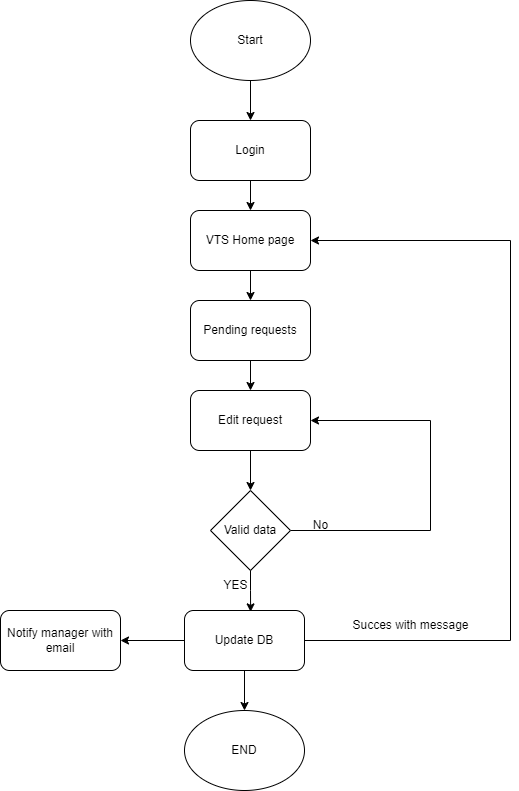

The diagram above was exported from draw.io. Its source (the exported page's mxGraphModel, read from the mxfile embedded in the PNG):
<mxGraphModel dx="1050" dy="522" grid="1" gridSize="10" guides="1" tooltips="1" connect="1" arrows="1" fold="1" page="1" pageScale="1" pageWidth="827" pageHeight="1169" math="0" shadow="0">
  <root>
    <mxCell id="0" />
    <mxCell id="1" parent="0" />
    <mxCell id="naswrR94mo5_WKao0uEb-14" style="edgeStyle=orthogonalEdgeStyle;rounded=0;orthogonalLoop=1;jettySize=auto;html=1;exitX=0.5;exitY=1;exitDx=0;exitDy=0;entryX=0.5;entryY=0;entryDx=0;entryDy=0;" parent="1" source="naswrR94mo5_WKao0uEb-1" target="naswrR94mo5_WKao0uEb-2" edge="1">
      <mxGeometry relative="1" as="geometry" />
    </mxCell>
    <mxCell id="naswrR94mo5_WKao0uEb-1" value="Start" style="ellipse;whiteSpace=wrap;html=1;" parent="1" vertex="1">
      <mxGeometry x="360" y="240" width="120" height="80" as="geometry" />
    </mxCell>
    <mxCell id="naswrR94mo5_WKao0uEb-15" style="edgeStyle=orthogonalEdgeStyle;rounded=0;orthogonalLoop=1;jettySize=auto;html=1;exitX=0.5;exitY=1;exitDx=0;exitDy=0;entryX=0.5;entryY=0;entryDx=0;entryDy=0;" parent="1" source="naswrR94mo5_WKao0uEb-2" target="naswrR94mo5_WKao0uEb-3" edge="1">
      <mxGeometry relative="1" as="geometry" />
    </mxCell>
    <mxCell id="naswrR94mo5_WKao0uEb-2" value="Login" style="rounded=1;whiteSpace=wrap;html=1;" parent="1" vertex="1">
      <mxGeometry x="360" y="360" width="120" height="60" as="geometry" />
    </mxCell>
    <mxCell id="naswrR94mo5_WKao0uEb-16" style="edgeStyle=orthogonalEdgeStyle;rounded=0;orthogonalLoop=1;jettySize=auto;html=1;exitX=0.5;exitY=1;exitDx=0;exitDy=0;entryX=0.5;entryY=0;entryDx=0;entryDy=0;" parent="1" source="naswrR94mo5_WKao0uEb-3" target="naswrR94mo5_WKao0uEb-4" edge="1">
      <mxGeometry relative="1" as="geometry" />
    </mxCell>
    <mxCell id="naswrR94mo5_WKao0uEb-3" value="VTS Home page" style="rounded=1;whiteSpace=wrap;html=1;" parent="1" vertex="1">
      <mxGeometry x="360" y="450" width="120" height="60" as="geometry" />
    </mxCell>
    <mxCell id="naswrR94mo5_WKao0uEb-17" style="edgeStyle=orthogonalEdgeStyle;rounded=0;orthogonalLoop=1;jettySize=auto;html=1;exitX=0.5;exitY=1;exitDx=0;exitDy=0;entryX=0.5;entryY=0;entryDx=0;entryDy=0;" parent="1" source="naswrR94mo5_WKao0uEb-4" target="naswrR94mo5_WKao0uEb-5" edge="1">
      <mxGeometry relative="1" as="geometry" />
    </mxCell>
    <mxCell id="naswrR94mo5_WKao0uEb-4" value="Pending requests" style="rounded=1;whiteSpace=wrap;html=1;" parent="1" vertex="1">
      <mxGeometry x="360" y="540" width="120" height="60" as="geometry" />
    </mxCell>
    <mxCell id="naswrR94mo5_WKao0uEb-18" style="edgeStyle=orthogonalEdgeStyle;rounded=0;orthogonalLoop=1;jettySize=auto;html=1;exitX=0.5;exitY=1;exitDx=0;exitDy=0;entryX=0.5;entryY=0;entryDx=0;entryDy=0;" parent="1" source="naswrR94mo5_WKao0uEb-5" target="naswrR94mo5_WKao0uEb-7" edge="1">
      <mxGeometry relative="1" as="geometry" />
    </mxCell>
    <mxCell id="naswrR94mo5_WKao0uEb-5" value="Edit request" style="rounded=1;whiteSpace=wrap;html=1;" parent="1" vertex="1">
      <mxGeometry x="360" y="630" width="120" height="60" as="geometry" />
    </mxCell>
    <mxCell id="naswrR94mo5_WKao0uEb-12" style="edgeStyle=orthogonalEdgeStyle;rounded=0;orthogonalLoop=1;jettySize=auto;html=1;exitX=1;exitY=0.5;exitDx=0;exitDy=0;entryX=1;entryY=0.5;entryDx=0;entryDy=0;" parent="1" source="naswrR94mo5_WKao0uEb-7" target="naswrR94mo5_WKao0uEb-5" edge="1">
      <mxGeometry relative="1" as="geometry">
        <mxPoint x="560" y="660" as="targetPoint" />
        <Array as="points">
          <mxPoint x="600" y="770" />
          <mxPoint x="600" y="660" />
        </Array>
      </mxGeometry>
    </mxCell>
    <mxCell id="naswrR94mo5_WKao0uEb-7" value="Valid data" style="rhombus;whiteSpace=wrap;html=1;" parent="1" vertex="1">
      <mxGeometry x="380" y="730" width="80" height="80" as="geometry" />
    </mxCell>
    <mxCell id="naswrR94mo5_WKao0uEb-10" style="edgeStyle=orthogonalEdgeStyle;rounded=0;orthogonalLoop=1;jettySize=auto;html=1;exitX=0;exitY=0.5;exitDx=0;exitDy=0;entryX=1;entryY=0.5;entryDx=0;entryDy=0;" parent="1" source="naswrR94mo5_WKao0uEb-8" target="naswrR94mo5_WKao0uEb-9" edge="1">
      <mxGeometry relative="1" as="geometry" />
    </mxCell>
    <mxCell id="naswrR94mo5_WKao0uEb-21" style="edgeStyle=orthogonalEdgeStyle;rounded=0;orthogonalLoop=1;jettySize=auto;html=1;exitX=1;exitY=0.5;exitDx=0;exitDy=0;entryX=1;entryY=0.5;entryDx=0;entryDy=0;" parent="1" source="naswrR94mo5_WKao0uEb-8" target="naswrR94mo5_WKao0uEb-3" edge="1">
      <mxGeometry relative="1" as="geometry">
        <Array as="points">
          <mxPoint x="680" y="880" />
          <mxPoint x="680" y="480" />
        </Array>
      </mxGeometry>
    </mxCell>
    <mxCell id="naswrR94mo5_WKao0uEb-22" style="edgeStyle=orthogonalEdgeStyle;rounded=0;orthogonalLoop=1;jettySize=auto;html=1;exitX=0.5;exitY=1;exitDx=0;exitDy=0;" parent="1" source="naswrR94mo5_WKao0uEb-8" target="naswrR94mo5_WKao0uEb-23" edge="1">
      <mxGeometry relative="1" as="geometry">
        <mxPoint x="414.4000000000001" y="980" as="targetPoint" />
      </mxGeometry>
    </mxCell>
    <mxCell id="naswrR94mo5_WKao0uEb-8" value="Update DB" style="rounded=1;whiteSpace=wrap;html=1;" parent="1" vertex="1">
      <mxGeometry x="354" y="850" width="120" height="60" as="geometry" />
    </mxCell>
    <mxCell id="naswrR94mo5_WKao0uEb-9" value="Notify manager with email" style="rounded=1;whiteSpace=wrap;html=1;" parent="1" vertex="1">
      <mxGeometry x="170" y="850" width="120" height="60" as="geometry" />
    </mxCell>
    <mxCell id="naswrR94mo5_WKao0uEb-13" style="edgeStyle=orthogonalEdgeStyle;rounded=0;orthogonalLoop=1;jettySize=auto;html=1;exitX=0.5;exitY=1;exitDx=0;exitDy=0;entryX=0.551;entryY=0.023;entryDx=0;entryDy=0;entryPerimeter=0;" parent="1" source="naswrR94mo5_WKao0uEb-7" target="naswrR94mo5_WKao0uEb-8" edge="1">
      <mxGeometry relative="1" as="geometry" />
    </mxCell>
    <mxCell id="naswrR94mo5_WKao0uEb-19" value="No" style="text;html=1;align=center;verticalAlign=middle;resizable=0;points=[];autosize=1;strokeColor=none;fillColor=none;" parent="1" vertex="1">
      <mxGeometry x="470" y="750" width="40" height="30" as="geometry" />
    </mxCell>
    <mxCell id="naswrR94mo5_WKao0uEb-20" value="YES" style="text;html=1;align=center;verticalAlign=middle;resizable=0;points=[];autosize=1;strokeColor=none;fillColor=none;" parent="1" vertex="1">
      <mxGeometry x="380" y="810" width="50" height="30" as="geometry" />
    </mxCell>
    <mxCell id="naswrR94mo5_WKao0uEb-23" value="END" style="ellipse;whiteSpace=wrap;html=1;" parent="1" vertex="1">
      <mxGeometry x="354.0000000000001" y="950" width="120" height="80" as="geometry" />
    </mxCell>
    <mxCell id="naswrR94mo5_WKao0uEb-24" value="Succes with message" style="text;html=1;align=center;verticalAlign=middle;resizable=0;points=[];autosize=1;strokeColor=none;fillColor=none;" parent="1" vertex="1">
      <mxGeometry x="510" y="850" width="140" height="30" as="geometry" />
    </mxCell>
  </root>
</mxGraphModel>